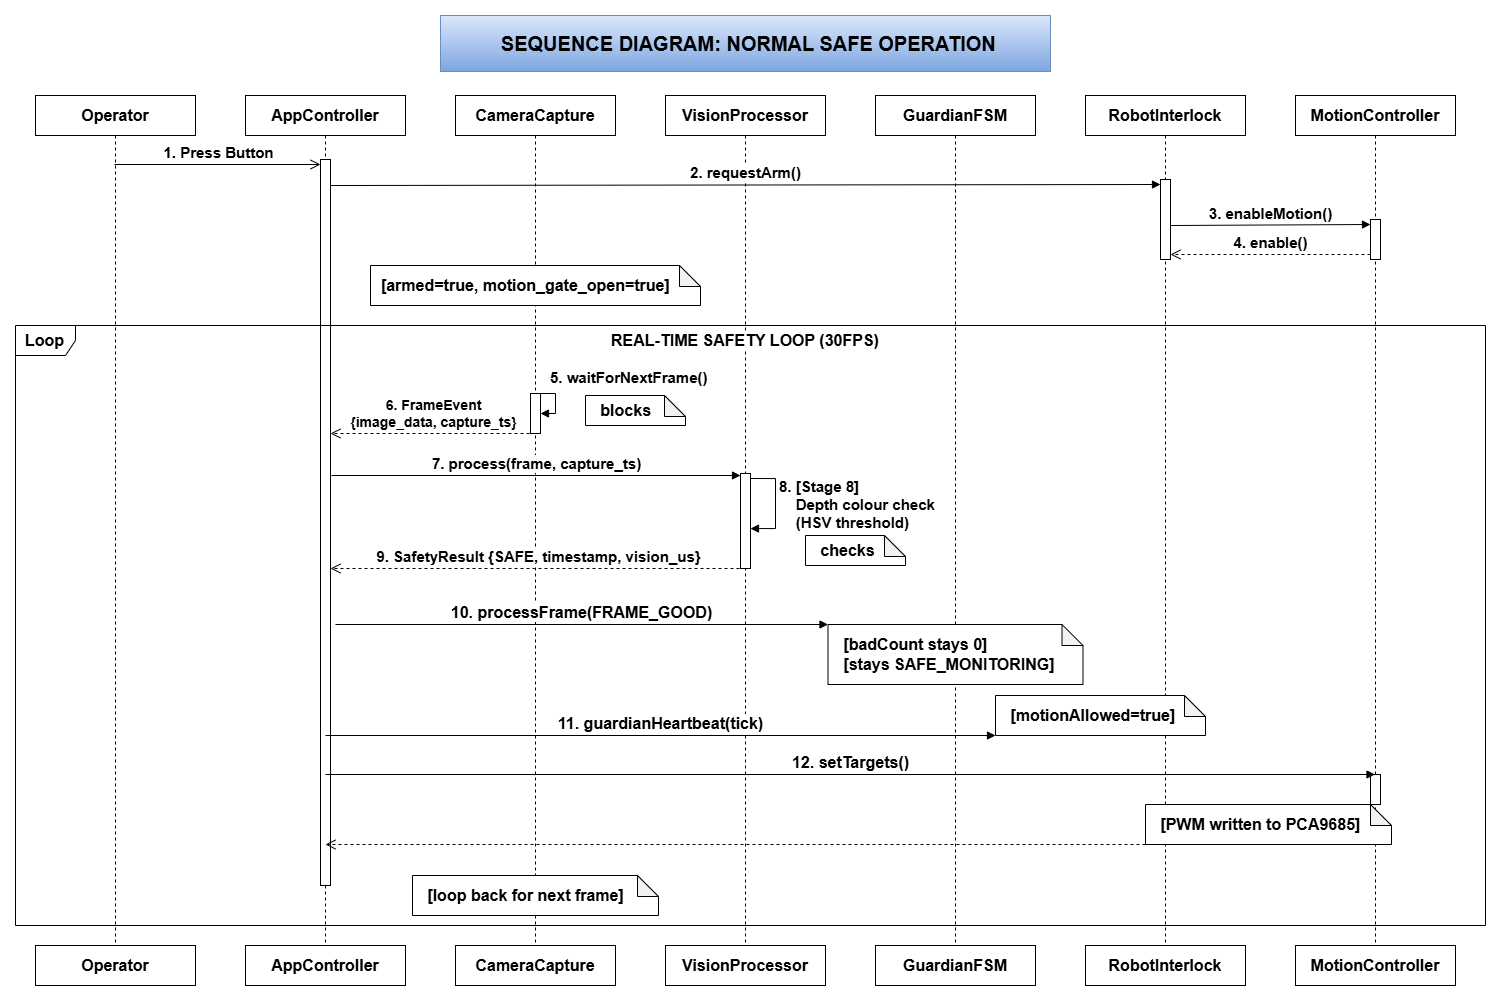

The diagram above was exported from draw.io. Its source (the exported page's mxGraphModel, read from the mxfile embedded in the PNG):
<mxGraphModel dx="1212" dy="620" grid="1" gridSize="10" guides="1" tooltips="1" connect="1" arrows="1" fold="1" page="1" pageScale="1" pageWidth="2200" pageHeight="900" math="0" shadow="0">
  <root>
    <mxCell id="0" />
    <mxCell id="1" parent="0" />
    <mxCell id="HQf_WeIUiaZhBsDmLacw-1" parent="1" style="shape=umlLifeline;perimeter=lifelinePerimeter;whiteSpace=wrap;html=1;container=1;dropTarget=0;collapsible=0;recursiveResize=0;outlineConnect=0;portConstraint=eastwest;newEdgeStyle={&quot;curved&quot;:0,&quot;rounded&quot;:0};" value="&lt;font style=&quot;font-size: 16px;&quot;&gt;&lt;b style=&quot;&quot;&gt;Operator&lt;/b&gt;&lt;/font&gt;" vertex="1">
      <mxGeometry height="850" width="160" x="80" y="150" as="geometry" />
    </mxCell>
    <mxCell id="HQf_WeIUiaZhBsDmLacw-3" parent="1" style="shape=umlLifeline;whiteSpace=wrap;html=1;container=1;dropTarget=0;collapsible=0;recursiveResize=0;outlineConnect=0;portConstraint=eastwest;newEdgeStyle={&quot;curved&quot;:0,&quot;rounded&quot;:0};targetShapes=umlLifeline;participant=label;points=[[0,0,0,0,5],[0,1,0,0,-5],[1,0,0,0,5],[1,1,0,0,-5]];perimeter=rectanglePerimeter;" value="&lt;span style=&quot;font-size: 16px;&quot;&gt;&lt;b&gt;AppController&lt;/b&gt;&lt;/span&gt;" vertex="1">
      <mxGeometry height="850" width="160" x="290" y="150" as="geometry" />
    </mxCell>
    <mxCell id="HQf_WeIUiaZhBsDmLacw-10" parent="HQf_WeIUiaZhBsDmLacw-3" style="html=1;points=[[0,0,0,0,5],[0,1,0,0,-5],[1,0,0,0,5],[1,1,0,0,-5]];perimeter=orthogonalPerimeter;outlineConnect=0;targetShapes=umlLifeline;portConstraint=eastwest;newEdgeStyle={&quot;curved&quot;:0,&quot;rounded&quot;:0};" value="" vertex="1">
      <mxGeometry height="726" width="10" x="75" y="64" as="geometry" />
    </mxCell>
    <mxCell id="HQf_WeIUiaZhBsDmLacw-4" parent="1" style="shape=umlLifeline;perimeter=lifelinePerimeter;whiteSpace=wrap;html=1;container=1;dropTarget=0;collapsible=0;recursiveResize=0;outlineConnect=0;portConstraint=eastwest;newEdgeStyle={&quot;curved&quot;:0,&quot;rounded&quot;:0};" value="&lt;span style=&quot;font-size: 16px;&quot;&gt;&lt;b&gt;CameraCapture&lt;/b&gt;&lt;/span&gt;" vertex="1">
      <mxGeometry height="850" width="160" x="500" y="150" as="geometry" />
    </mxCell>
    <mxCell id="HQf_WeIUiaZhBsDmLacw-36" parent="HQf_WeIUiaZhBsDmLacw-4" style="html=1;points=[[0,0,0,0,5],[0,1,0,0,-5],[1,0,0,0,5],[1,1,0,0,-5]];perimeter=orthogonalPerimeter;outlineConnect=0;targetShapes=umlLifeline;portConstraint=eastwest;newEdgeStyle={&quot;curved&quot;:0,&quot;rounded&quot;:0};" value="" vertex="1">
      <mxGeometry height="40" width="10" x="75" y="298" as="geometry" />
    </mxCell>
    <mxCell id="HQf_WeIUiaZhBsDmLacw-37" edge="1" parent="HQf_WeIUiaZhBsDmLacw-4" source="HQf_WeIUiaZhBsDmLacw-36" style="html=1;align=left;spacingLeft=2;endArrow=block;rounded=0;edgeStyle=orthogonalEdgeStyle;curved=0;rounded=0;exitX=1;exitY=0;exitDx=0;exitDy=5;exitPerimeter=0;" target="HQf_WeIUiaZhBsDmLacw-36" value="&lt;font style=&quot;font-size: 15px;&quot;&gt;&lt;b style=&quot;&quot;&gt;5. waitForNextFrame()&lt;/b&gt;&lt;/font&gt;">
      <mxGeometry relative="1" x="-0.6" y="16" as="geometry">
        <mxPoint as="offset" />
        <Array as="points">
          <mxPoint x="85" y="298" />
          <mxPoint x="100" y="298" />
          <mxPoint x="100" y="318" />
        </Array>
        <mxPoint x="85" y="288" as="sourcePoint" />
      </mxGeometry>
    </mxCell>
    <mxCell id="HQf_WeIUiaZhBsDmLacw-5" parent="1" style="shape=umlLifeline;perimeter=lifelinePerimeter;whiteSpace=wrap;html=1;container=1;dropTarget=0;collapsible=0;recursiveResize=0;outlineConnect=0;portConstraint=eastwest;newEdgeStyle={&quot;curved&quot;:0,&quot;rounded&quot;:0};" value="&lt;span style=&quot;font-size: 16px;&quot;&gt;&lt;b&gt;VisionProcessor&lt;/b&gt;&lt;/span&gt;" vertex="1">
      <mxGeometry height="850" width="160" x="710" y="150" as="geometry" />
    </mxCell>
    <mxCell id="HQf_WeIUiaZhBsDmLacw-39" parent="HQf_WeIUiaZhBsDmLacw-5" style="html=1;points=[[0,0,0,0,5],[0,1,0,0,-5],[1,0,0,0,5],[1,1,0,0,-5]];perimeter=orthogonalPerimeter;outlineConnect=0;targetShapes=umlLifeline;portConstraint=eastwest;newEdgeStyle={&quot;curved&quot;:0,&quot;rounded&quot;:0};" value="" vertex="1">
      <mxGeometry height="95" width="10" x="75" y="378" as="geometry" />
    </mxCell>
    <mxCell id="HQf_WeIUiaZhBsDmLacw-40" edge="1" parent="HQf_WeIUiaZhBsDmLacw-5" source="HQf_WeIUiaZhBsDmLacw-39" style="html=1;align=left;spacingLeft=2;endArrow=block;rounded=0;edgeStyle=orthogonalEdgeStyle;curved=0;rounded=0;exitX=1;exitY=0;exitDx=0;exitDy=5;exitPerimeter=0;" target="HQf_WeIUiaZhBsDmLacw-39" value="&lt;div&gt;&lt;font style=&quot;font-size: 15px;&quot;&gt;&lt;b&gt;8. [Stage 8]&lt;/b&gt;&lt;/font&gt;&lt;/div&gt;&lt;b style=&quot;font-size: 15px; background-color: light-dark(#ffffff, var(--ge-dark-color, #121212)); color: light-dark(rgb(0, 0, 0), rgb(255, 255, 255));&quot;&gt;&amp;nbsp; &amp;nbsp; Depth colour check&lt;br&gt;&lt;/b&gt;&lt;div&gt;&lt;b style=&quot;font-size: 15px; background-color: light-dark(#ffffff, var(--ge-dark-color, #121212)); color: light-dark(rgb(0, 0, 0), rgb(255, 255, 255));&quot;&gt;&amp;nbsp; &amp;nbsp; (HSV threshold)&lt;/b&gt;&lt;/div&gt;">
      <mxGeometry relative="1" x="0.0073" as="geometry">
        <mxPoint as="offset" />
        <Array as="points">
          <mxPoint x="110" y="383" />
          <mxPoint x="110" y="433" />
        </Array>
        <mxPoint x="95" y="388" as="sourcePoint" />
      </mxGeometry>
    </mxCell>
    <mxCell id="HQf_WeIUiaZhBsDmLacw-6" parent="1" style="shape=umlLifeline;perimeter=lifelinePerimeter;whiteSpace=wrap;html=1;container=1;dropTarget=0;collapsible=0;recursiveResize=0;outlineConnect=0;portConstraint=eastwest;newEdgeStyle={&quot;curved&quot;:0,&quot;rounded&quot;:0};" value="&lt;span style=&quot;font-size: 16px;&quot;&gt;&lt;b&gt;GuardianFSM&lt;/b&gt;&lt;/span&gt;" vertex="1">
      <mxGeometry height="850" width="160" x="920" y="150" as="geometry" />
    </mxCell>
    <mxCell id="HQf_WeIUiaZhBsDmLacw-7" parent="1" style="shape=umlLifeline;perimeter=lifelinePerimeter;whiteSpace=wrap;html=1;container=1;dropTarget=0;collapsible=0;recursiveResize=0;outlineConnect=0;portConstraint=eastwest;newEdgeStyle={&quot;curved&quot;:0,&quot;rounded&quot;:0};" value="&lt;b&gt;&lt;font style=&quot;font-size: 16px;&quot;&gt;RobotInterlock&lt;/font&gt;&lt;/b&gt;" vertex="1">
      <mxGeometry height="850" width="160" x="1130" y="150" as="geometry" />
    </mxCell>
    <mxCell id="HQf_WeIUiaZhBsDmLacw-14" parent="HQf_WeIUiaZhBsDmLacw-7" style="html=1;points=[[0,0,0,0,5],[0,1,0,0,-5],[1,0,0,0,5],[1,1,0,0,-5]];perimeter=orthogonalPerimeter;outlineConnect=0;targetShapes=umlLifeline;portConstraint=eastwest;newEdgeStyle={&quot;curved&quot;:0,&quot;rounded&quot;:0};" value="" vertex="1">
      <mxGeometry height="80" width="10" x="75" y="84" as="geometry" />
    </mxCell>
    <mxCell id="HQf_WeIUiaZhBsDmLacw-8" parent="1" style="shape=umlLifeline;perimeter=lifelinePerimeter;whiteSpace=wrap;html=1;container=1;dropTarget=0;collapsible=0;recursiveResize=0;outlineConnect=0;portConstraint=eastwest;newEdgeStyle={&quot;curved&quot;:0,&quot;rounded&quot;:0};" value="&lt;span style=&quot;font-size: 16px;&quot;&gt;&lt;b&gt;MotionController&lt;/b&gt;&lt;/span&gt;" vertex="1">
      <mxGeometry height="850" width="160" x="1340" y="150" as="geometry" />
    </mxCell>
    <mxCell id="HQf_WeIUiaZhBsDmLacw-17" parent="HQf_WeIUiaZhBsDmLacw-8" style="html=1;points=[[0,0,0,0,5],[0,1,0,0,-5],[1,0,0,0,5],[1,1,0,0,-5]];perimeter=orthogonalPerimeter;outlineConnect=0;targetShapes=umlLifeline;portConstraint=eastwest;newEdgeStyle={&quot;curved&quot;:0,&quot;rounded&quot;:0};" value="" vertex="1">
      <mxGeometry height="40" width="10" x="75" y="124" as="geometry" />
    </mxCell>
    <mxCell id="HQf_WeIUiaZhBsDmLacw-61" parent="HQf_WeIUiaZhBsDmLacw-8" style="html=1;points=[[0,0,0,0,5],[0,1,0,0,-5],[1,0,0,0,5],[1,1,0,0,-5]];perimeter=orthogonalPerimeter;outlineConnect=0;targetShapes=umlLifeline;portConstraint=eastwest;newEdgeStyle={&quot;curved&quot;:0,&quot;rounded&quot;:0};" value="" vertex="1">
      <mxGeometry height="30" width="10" x="75" y="679" as="geometry" />
    </mxCell>
    <mxCell id="HQf_WeIUiaZhBsDmLacw-9" parent="1" style="text;align=center;fontStyle=1;verticalAlign=middle;spacingLeft=3;spacingRight=3;rotatable=0;points=[[0,0.5],[1,0.5]];portConstraint=eastwest;html=1;fillColor=#dae8fc;gradientColor=#7ea6e0;strokeColor=#6c8ebf;" value="&lt;span style=&quot;text-align: start; white-space-collapse: preserve;&quot;&gt;&lt;font face=&quot;Helvetica&quot; style=&quot;font-size: 20px; color: rgb(0, 0, 0);&quot;&gt; SEQUENCE DIAGRAM: NORMAL SAFE OPERATION&lt;/font&gt;&lt;/span&gt;" vertex="1">
      <mxGeometry height="56" width="610" x="485" y="70" as="geometry" />
    </mxCell>
    <mxCell id="HQf_WeIUiaZhBsDmLacw-16" edge="1" parent="1" style="html=1;verticalAlign=bottom;endArrow=block;curved=0;rounded=0;entryX=0;entryY=0;entryDx=0;entryDy=5;entryPerimeter=0;" target="HQf_WeIUiaZhBsDmLacw-14" value="&lt;b&gt;&lt;font style=&quot;font-size: 15px;&quot;&gt;2. requestArm()&lt;/font&gt;&lt;/b&gt;">
      <mxGeometry relative="1" width="80" x="0.0006" as="geometry">
        <mxPoint as="offset" />
        <mxPoint x="375" y="240" as="sourcePoint" />
        <mxPoint x="455" y="240" as="targetPoint" />
      </mxGeometry>
    </mxCell>
    <mxCell id="HQf_WeIUiaZhBsDmLacw-21" edge="1" parent="1" source="HQf_WeIUiaZhBsDmLacw-14" style="html=1;verticalAlign=bottom;endArrow=block;curved=0;rounded=0;entryX=0;entryY=0;entryDx=0;entryDy=5;entryPerimeter=0;exitX=1;exitY=0.575;exitDx=0;exitDy=0;exitPerimeter=0;" target="HQf_WeIUiaZhBsDmLacw-17" value="&lt;b&gt;&lt;font style=&quot;font-size: 15px;&quot;&gt;3. enableMotion()&lt;/font&gt;&lt;/b&gt;">
      <mxGeometry relative="1" width="80" as="geometry">
        <mxPoint as="offset" />
        <mxPoint x="1215" y="272" as="sourcePoint" />
        <mxPoint x="1295" y="272" as="targetPoint" />
      </mxGeometry>
    </mxCell>
    <mxCell id="HQf_WeIUiaZhBsDmLacw-23" edge="1" parent="1" source="HQf_WeIUiaZhBsDmLacw-17" style="html=1;verticalAlign=bottom;endArrow=open;dashed=1;endSize=8;curved=0;rounded=0;entryX=1;entryY=1;entryDx=0;entryDy=-5;entryPerimeter=0;exitX=0;exitY=1;exitDx=0;exitDy=-5;exitPerimeter=0;" target="HQf_WeIUiaZhBsDmLacw-14" value="&lt;b&gt;&lt;font style=&quot;font-size: 15px;&quot;&gt;4. enable()&lt;/font&gt;&lt;/b&gt;">
      <mxGeometry relative="1" as="geometry">
        <mxPoint x="1380" y="310" as="sourcePoint" />
        <mxPoint x="1300" y="310" as="targetPoint" />
      </mxGeometry>
    </mxCell>
    <mxCell id="HQf_WeIUiaZhBsDmLacw-31" edge="1" parent="1" style="html=1;verticalAlign=bottom;startArrow=none;startFill=0;endArrow=open;startSize=15;endSize=8;curved=0;rounded=0;entryX=0;entryY=0;entryDx=0;entryDy=5;entryPerimeter=0;" target="HQf_WeIUiaZhBsDmLacw-10" value="&lt;b&gt;&lt;font style=&quot;font-size: 15px;&quot;&gt;1. Press Button&lt;/font&gt;&lt;/b&gt;">
      <mxGeometry relative="1" width="80" x="0.0013" as="geometry">
        <mxPoint as="offset" />
        <mxPoint x="159" y="219" as="sourcePoint" />
        <mxPoint x="230" y="220" as="targetPoint" />
      </mxGeometry>
    </mxCell>
    <mxCell id="HQf_WeIUiaZhBsDmLacw-35" parent="1" style="text;html=1;whiteSpace=wrap;strokeColor=none;fillColor=none;align=center;verticalAlign=middle;rounded=0;labelBackgroundColor=default;" value="&lt;b&gt;&lt;font style=&quot;font-size: 16px;&quot;&gt;REAL-TIME SAFETY LOOP (30FPS)&lt;/font&gt;&lt;/b&gt;" vertex="1">
      <mxGeometry height="30" width="360" x="610" y="380" as="geometry" />
    </mxCell>
    <mxCell id="HQf_WeIUiaZhBsDmLacw-38" edge="1" parent="1" style="html=1;verticalAlign=bottom;endArrow=open;dashed=1;endSize=8;curved=0;rounded=0;labelBackgroundColor=default;" value="&lt;font style=&quot;font-size: 14px;&quot;&gt;&lt;b style=&quot;&quot;&gt;6. FrameEvent&lt;/b&gt;&lt;/font&gt;&lt;div&gt;&lt;font style=&quot;font-size: 14px;&quot;&gt;&lt;b style=&quot;&quot;&gt;{image_data, capture_ts}&lt;/b&gt;&lt;/font&gt;&lt;/div&gt;">
      <mxGeometry relative="1" x="0.0035" as="geometry">
        <mxPoint as="offset" />
        <mxPoint x="580" y="488" as="sourcePoint" />
        <mxPoint x="375" y="488" as="targetPoint" />
      </mxGeometry>
    </mxCell>
    <mxCell id="HQf_WeIUiaZhBsDmLacw-42" edge="1" parent="1" style="html=1;verticalAlign=bottom;endArrow=open;dashed=1;endSize=8;curved=0;rounded=0;" value="&lt;b&gt;&lt;font style=&quot;font-size: 15px;&quot;&gt;9. SafetyResult {SAFE, timestamp, vision_us}&lt;/font&gt;&lt;/b&gt;">
      <mxGeometry relative="1" x="-0.0017" as="geometry">
        <mxPoint as="offset" />
        <mxPoint x="790" y="623" as="sourcePoint" />
        <mxPoint x="375" y="623" as="targetPoint" />
      </mxGeometry>
    </mxCell>
    <mxCell id="HQf_WeIUiaZhBsDmLacw-47" parent="1" style="shape=note;whiteSpace=wrap;html=1;backgroundOutline=1;darkOpacity=0.05;size=21;align=left;" value="&lt;b&gt;&lt;font style=&quot;font-size: 16px;&quot;&gt;&amp;nbsp; &amp;nbsp;blocks&lt;/font&gt;&lt;/b&gt;" vertex="1">
      <mxGeometry height="30" width="100" x="630" y="450" as="geometry" />
    </mxCell>
    <mxCell id="HQf_WeIUiaZhBsDmLacw-50" parent="1" style="shape=note;html=1;backgroundOutline=1;darkOpacity=0.05;size=21;align=left;" value="&lt;b style=&quot;font-size: 16px; white-space: pre;&quot;&gt;  [armed=true, motion_gate_open=true]&lt;/b&gt;" vertex="1">
      <mxGeometry height="40" width="330" x="415" y="320" as="geometry" />
    </mxCell>
    <mxCell id="HQf_WeIUiaZhBsDmLacw-51" edge="1" parent="1" style="html=1;verticalAlign=bottom;endArrow=block;curved=0;rounded=0;" target="HQf_WeIUiaZhBsDmLacw-39" value="&lt;b&gt;&lt;font style=&quot;font-size: 15px;&quot;&gt;7. process(frame, capture_ts)&lt;/font&gt;&lt;/b&gt;">
      <mxGeometry relative="1" width="80" x="0.0024" as="geometry">
        <mxPoint as="offset" />
        <mxPoint x="375.9973684210525" y="530" as="sourcePoint" />
        <mxPoint x="750" y="530" as="targetPoint" />
      </mxGeometry>
    </mxCell>
    <mxCell id="HQf_WeIUiaZhBsDmLacw-52" parent="1" style="shape=note;html=1;backgroundOutline=1;darkOpacity=0.05;size=21;align=left;" value="&lt;b style=&quot;font-size: 16px; white-space: pre;&quot;&gt;   [badCount stays 0]&lt;/b&gt;&lt;div&gt;&lt;b style=&quot;font-size: 16px; white-space: pre;&quot;&gt;   [stays SAFE_MONITORING]&lt;/b&gt;&lt;/div&gt;" vertex="1">
      <mxGeometry height="60" width="255" x="872.5" y="679" as="geometry" />
    </mxCell>
    <mxCell id="HQf_WeIUiaZhBsDmLacw-54" parent="1" style="shape=note;html=1;backgroundOutline=1;darkOpacity=0.05;size=21;align=left;" value="&lt;b style=&quot;font-size: 16px; white-space: pre;&quot;&gt;   [motionAllowed=true]&lt;/b&gt;" vertex="1">
      <mxGeometry height="40" width="210" x="1040" y="750" as="geometry" />
    </mxCell>
    <mxCell id="HQf_WeIUiaZhBsDmLacw-55" parent="1" style="shape=note;html=1;backgroundOutline=1;darkOpacity=0.05;size=21;align=left;" value="&lt;b style=&quot;font-size: 16px; white-space: pre;&quot;&gt;   [PWM written to PCA9685]&lt;/b&gt;" vertex="1">
      <mxGeometry height="40" width="246" x="1190" y="859" as="geometry" />
    </mxCell>
    <mxCell id="HQf_WeIUiaZhBsDmLacw-56" parent="1" style="shape=note;html=1;backgroundOutline=1;darkOpacity=0.05;size=21;align=left;" value="&lt;b style=&quot;font-size: 16px; white-space: pre;&quot;&gt;   [loop back for next frame]&lt;/b&gt;" vertex="1">
      <mxGeometry height="40" width="246" x="457" y="930" as="geometry" />
    </mxCell>
    <mxCell id="HQf_WeIUiaZhBsDmLacw-58" edge="1" parent="1" style="html=1;verticalAlign=bottom;endArrow=block;curved=0;rounded=0;entryX=0;entryY=0;entryDx=0;entryDy=0;entryPerimeter=0;" target="HQf_WeIUiaZhBsDmLacw-52" value="&lt;b&gt;&lt;font style=&quot;font-size: 16px;&quot;&gt;10. processFrame(FRAME_GOOD)&lt;/font&gt;&lt;/b&gt;">
      <mxGeometry relative="1" width="80" as="geometry">
        <mxPoint as="offset" />
        <mxPoint x="380" y="679" as="sourcePoint" />
        <mxPoint x="549.5" y="679" as="targetPoint" />
      </mxGeometry>
    </mxCell>
    <mxCell id="HQf_WeIUiaZhBsDmLacw-62" edge="1" parent="1" style="html=1;verticalAlign=bottom;endArrow=block;curved=0;rounded=0;entryX=0;entryY=1;entryDx=0;entryDy=0;entryPerimeter=0;" target="HQf_WeIUiaZhBsDmLacw-54" value="&lt;b&gt;&lt;font style=&quot;font-size: 16px;&quot;&gt;11. guardianHeartbeat(tick)&lt;/font&gt;&lt;/b&gt;">
      <mxGeometry relative="1" width="80" x="0.0021" as="geometry">
        <mxPoint as="offset" />
        <mxPoint x="369.9966666666668" y="790" as="sourcePoint" />
        <mxPoint x="895.83" y="790" as="targetPoint" />
      </mxGeometry>
    </mxCell>
    <mxCell id="HQf_WeIUiaZhBsDmLacw-63" edge="1" parent="1" style="html=1;verticalAlign=bottom;endArrow=block;curved=0;rounded=0;" value="&lt;b&gt;&lt;font style=&quot;font-size: 16px;&quot;&gt;12. setTargets()&lt;/font&gt;&lt;/b&gt;">
      <mxGeometry relative="1" width="80" x="0.0005" as="geometry">
        <mxPoint as="offset" />
        <mxPoint x="370" y="829" as="sourcePoint" />
        <mxPoint x="1419.5" y="829" as="targetPoint" />
      </mxGeometry>
    </mxCell>
    <mxCell id="HQf_WeIUiaZhBsDmLacw-64" edge="1" parent="1" source="HQf_WeIUiaZhBsDmLacw-55" style="html=1;verticalAlign=bottom;endArrow=open;dashed=1;endSize=8;curved=0;rounded=0;exitX=0;exitY=1;exitDx=0;exitDy=0;exitPerimeter=0;" value="">
      <mxGeometry relative="1" x="0.0024" as="geometry">
        <mxPoint as="offset" />
        <mxPoint x="980.83" y="899" as="sourcePoint" />
        <mxPoint x="369.9966666666668" y="899" as="targetPoint" />
      </mxGeometry>
    </mxCell>
    <mxCell id="HQf_WeIUiaZhBsDmLacw-34" parent="1" style="shape=umlFrame;whiteSpace=wrap;html=1;pointerEvents=0;" value="&lt;b&gt;&lt;font style=&quot;font-size: 16px;&quot;&gt;Loop&lt;/font&gt;&lt;/b&gt;" vertex="1">
      <mxGeometry height="600" width="1470" x="60" y="380" as="geometry" />
    </mxCell>
    <mxCell id="HQf_WeIUiaZhBsDmLacw-67" parent="1" style="html=1;whiteSpace=wrap;" value="&lt;b style=&quot;font-size: 16px;&quot;&gt;Operator&lt;/b&gt;" vertex="1">
      <mxGeometry height="40" width="160" x="80" y="1000" as="geometry" />
    </mxCell>
    <mxCell id="HQf_WeIUiaZhBsDmLacw-68" parent="1" style="html=1;whiteSpace=wrap;" value="&lt;b style=&quot;font-size: 16px;&quot;&gt;AppController&lt;/b&gt;" vertex="1">
      <mxGeometry height="40" width="160" x="290" y="1000" as="geometry" />
    </mxCell>
    <mxCell id="HQf_WeIUiaZhBsDmLacw-69" parent="1" style="html=1;whiteSpace=wrap;" value="&lt;b style=&quot;font-size: 16px;&quot;&gt;CameraCapture&lt;/b&gt;" vertex="1">
      <mxGeometry height="40" width="160" x="500" y="1000" as="geometry" />
    </mxCell>
    <mxCell id="HQf_WeIUiaZhBsDmLacw-70" parent="1" style="html=1;whiteSpace=wrap;" value="&lt;b style=&quot;font-size: 16px;&quot;&gt;VisionProcessor&lt;/b&gt;" vertex="1">
      <mxGeometry height="40" width="160" x="710" y="1000" as="geometry" />
    </mxCell>
    <mxCell id="HQf_WeIUiaZhBsDmLacw-71" parent="1" style="html=1;whiteSpace=wrap;" value="&lt;b style=&quot;font-size: 16px;&quot;&gt;GuardianFSM&lt;/b&gt;" vertex="1">
      <mxGeometry height="40" width="160" x="920" y="1000" as="geometry" />
    </mxCell>
    <mxCell id="HQf_WeIUiaZhBsDmLacw-72" parent="1" style="html=1;whiteSpace=wrap;" value="&lt;b&gt;&lt;font style=&quot;font-size: 16px;&quot;&gt;RobotInterlock&lt;/font&gt;&lt;/b&gt;" vertex="1">
      <mxGeometry height="40" width="160" x="1130" y="1000" as="geometry" />
    </mxCell>
    <mxCell id="HQf_WeIUiaZhBsDmLacw-73" parent="1" style="html=1;whiteSpace=wrap;" value="&lt;b style=&quot;font-size: 16px;&quot;&gt;MotionController&lt;/b&gt;" vertex="1">
      <mxGeometry height="40" width="160" x="1340" y="1000" as="geometry" />
    </mxCell>
    <mxCell id="HQf_WeIUiaZhBsDmLacw-74" parent="1" style="shape=note;whiteSpace=wrap;html=1;backgroundOutline=1;darkOpacity=0.05;size=21;align=left;" value="&lt;span style=&quot;font-size: 16px;&quot;&gt;&lt;b&gt;&amp;nbsp; &amp;nbsp;checks&lt;/b&gt;&lt;/span&gt;" vertex="1">
      <mxGeometry height="30" width="100" x="850" y="590" as="geometry" />
    </mxCell>
  </root>
</mxGraphModel>